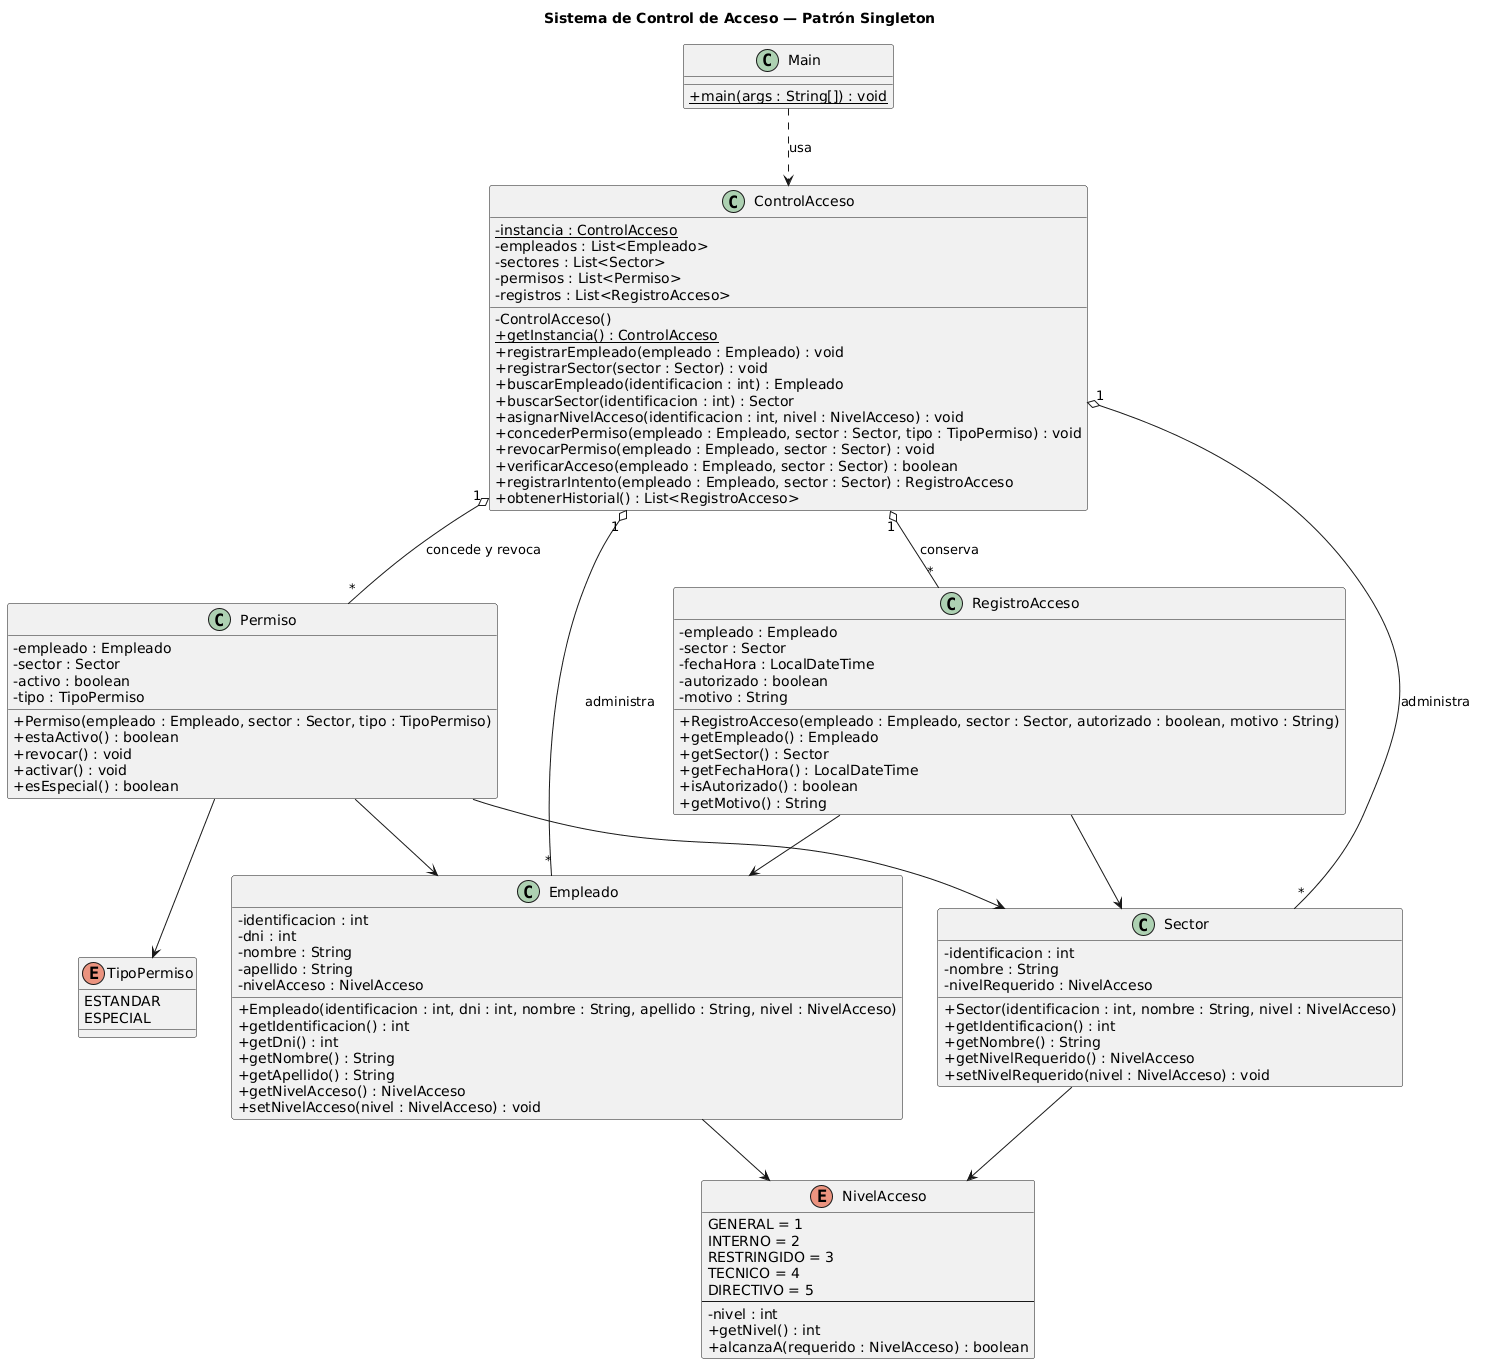

The diagram above was rendered by PlantUML. Its source (embedded in the PNG):
@startuml uml-clases
' Diagrama de clases de la Sección II.
' Renderizar en https://www.plantuml.com/plantuml/uml/ o con el plugin
' "PlantUML integration" de IntelliJ, y exportar a PNG para el PDF de entrega.

skinparam classAttributeIconSize 0
skinparam shadowing false

title Sistema de Control de Acceso — Patrón Singleton

class ControlAcceso {
  {static} -instancia : ControlAcceso
  -empleados : List<Empleado>
  -sectores : List<Sector>
  -permisos : List<Permiso>
  -registros : List<RegistroAcceso>
  -ControlAcceso()
  {static} +getInstancia() : ControlAcceso
  +registrarEmpleado(empleado : Empleado) : void
  +registrarSector(sector : Sector) : void
  +buscarEmpleado(identificacion : int) : Empleado
  +buscarSector(identificacion : int) : Sector
  +asignarNivelAcceso(identificacion : int, nivel : NivelAcceso) : void
  +concederPermiso(empleado : Empleado, sector : Sector, tipo : TipoPermiso) : void
  +revocarPermiso(empleado : Empleado, sector : Sector) : void
  +verificarAcceso(empleado : Empleado, sector : Sector) : boolean
  +registrarIntento(empleado : Empleado, sector : Sector) : RegistroAcceso
  +obtenerHistorial() : List<RegistroAcceso>
}

class Empleado {
  -identificacion : int
  -dni : int
  -nombre : String
  -apellido : String
  -nivelAcceso : NivelAcceso
  +Empleado(identificacion : int, dni : int, nombre : String, apellido : String, nivel : NivelAcceso)
  +getIdentificacion() : int
  +getDni() : int
  +getNombre() : String
  +getApellido() : String
  +getNivelAcceso() : NivelAcceso
  +setNivelAcceso(nivel : NivelAcceso) : void
}

class Sector {
  -identificacion : int
  -nombre : String
  -nivelRequerido : NivelAcceso
  +Sector(identificacion : int, nombre : String, nivel : NivelAcceso)
  +getIdentificacion() : int
  +getNombre() : String
  +getNivelRequerido() : NivelAcceso
  +setNivelRequerido(nivel : NivelAcceso) : void
}

class Permiso {
  -empleado : Empleado
  -sector : Sector
  -activo : boolean
  -tipo : TipoPermiso
  +Permiso(empleado : Empleado, sector : Sector, tipo : TipoPermiso)
  +estaActivo() : boolean
  +revocar() : void
  +activar() : void
  +esEspecial() : boolean
}

class RegistroAcceso {
  -empleado : Empleado
  -sector : Sector
  -fechaHora : LocalDateTime
  -autorizado : boolean
  -motivo : String
  +RegistroAcceso(empleado : Empleado, sector : Sector, autorizado : boolean, motivo : String)
  +getEmpleado() : Empleado
  +getSector() : Sector
  +getFechaHora() : LocalDateTime
  +isAutorizado() : boolean
  +getMotivo() : String
}

enum NivelAcceso {
  GENERAL = 1
  INTERNO = 2
  RESTRINGIDO = 3
  TECNICO = 4
  DIRECTIVO = 5
  --
  -nivel : int
  +getNivel() : int
  +alcanzaA(requerido : NivelAcceso) : boolean
}

enum TipoPermiso {
  ESTANDAR
  ESPECIAL
}

class Main {
  {static} +main(args : String[]) : void
}

ControlAcceso "1" o-- "*" Empleado : administra
ControlAcceso "1" o-- "*" Sector : administra
ControlAcceso "1" o-- "*" Permiso : concede y revoca
ControlAcceso "1" o-- "*" RegistroAcceso : conserva
Permiso --> Empleado
Permiso --> Sector
RegistroAcceso --> Empleado
RegistroAcceso --> Sector
Empleado --> NivelAcceso
Sector --> NivelAcceso
Permiso --> TipoPermiso
Main ..> ControlAcceso : usa

@enduml